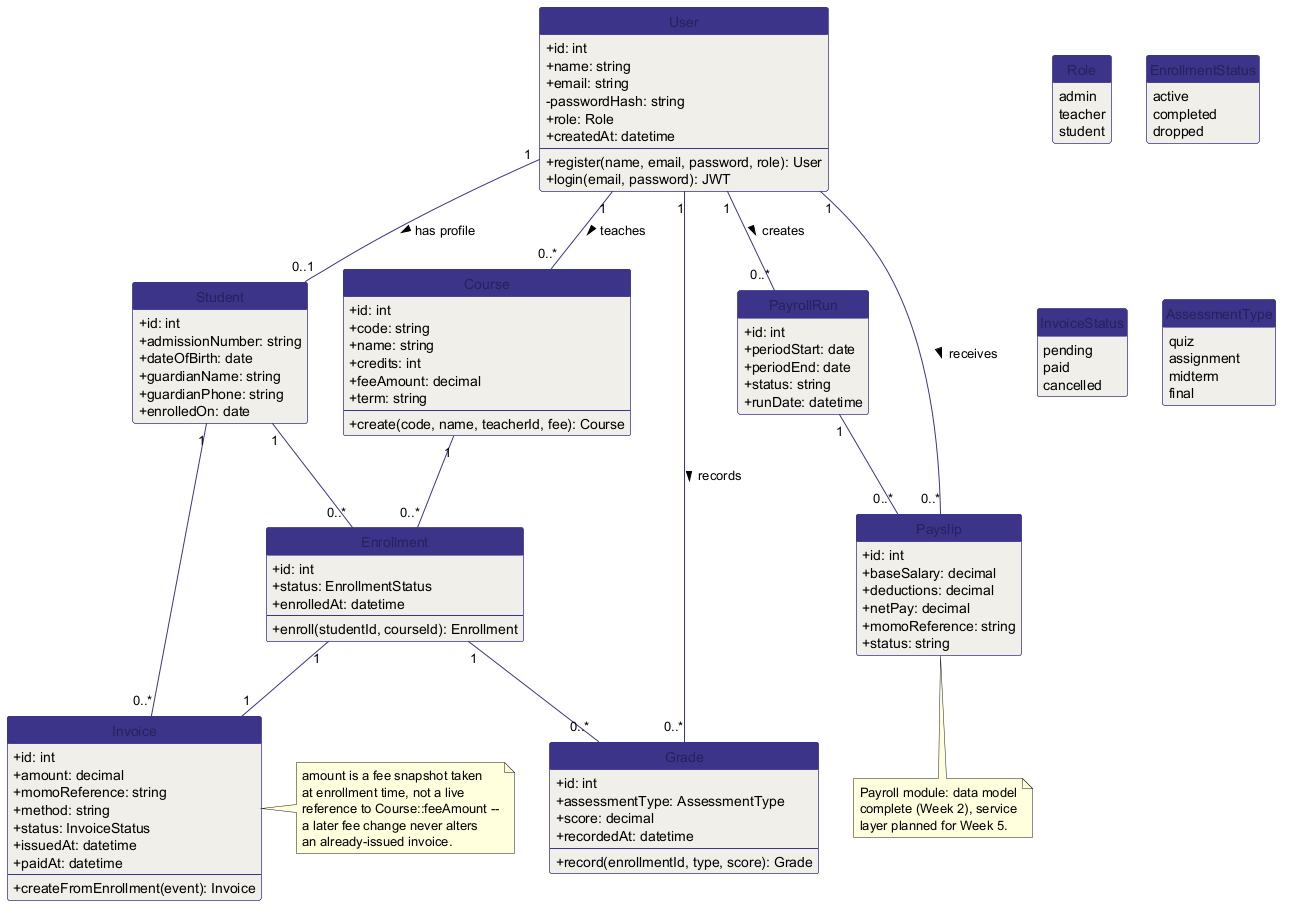

The diagram above was rendered by PlantUML. Its source (embedded in the PNG):
@startuml 02_class
skinparam backgroundColor white
skinparam shadowing false
skinparam defaultFontName Helvetica
skinparam classAttributeIconSize 0
skinparam class {
  BackgroundColor #F1EFE8
  BorderColor #3C3489
  ArrowColor #3C3489
  FontColor #26215C
  HeaderBackgroundColor #3C3489
}
hide circle
hide empty members

enum Role {
  admin
  teacher
  student
}

enum EnrollmentStatus {
  active
  completed
  dropped
}

enum InvoiceStatus {
  pending
  paid
  cancelled
}

enum AssessmentType {
  quiz
  assignment
  midterm
  final
}

class User {
  +id: int
  +name: string
  +email: string
  -passwordHash: string
  +role: Role
  +createdAt: datetime
  --
  +register(name, email, password, role): User
  +login(email, password): JWT
}

class Student {
  +id: int
  +admissionNumber: string
  +dateOfBirth: date
  +guardianName: string
  +guardianPhone: string
  +enrolledOn: date
}

class Course {
  +id: int
  +code: string
  +name: string
  +credits: int
  +feeAmount: decimal
  +term: string
  --
  +create(code, name, teacherId, fee): Course
}

class Enrollment {
  +id: int
  +status: EnrollmentStatus
  +enrolledAt: datetime
  --
  +enroll(studentId, courseId): Enrollment
}

class Grade {
  +id: int
  +assessmentType: AssessmentType
  +score: decimal
  +recordedAt: datetime
  --
  +record(enrollmentId, type, score): Grade
}

class Invoice {
  +id: int
  +amount: decimal
  +momoReference: string
  +method: string
  +status: InvoiceStatus
  +issuedAt: datetime
  +paidAt: datetime
  --
  +createFromEnrollment(event): Invoice
}

class PayrollRun {
  +id: int
  +periodStart: date
  +periodEnd: date
  +status: string
  +runDate: datetime
}

class Payslip {
  +id: int
  +baseSalary: decimal
  +deductions: decimal
  +netPay: decimal
  +momoReference: string
  +status: string
}

User "1" -- "0..1" Student : has profile >
User "1" -- "0..*" Course : teaches >
User "1" -- "0..*" Grade : records >
User "1" -- "0..*" PayrollRun : creates >
User "1" -- "0..*" Payslip : receives >

Student "1" -- "0..*" Enrollment
Course "1" -- "0..*" Enrollment
Enrollment "1" -- "0..*" Grade
Student "1" -- "0..*" Invoice
Enrollment "1" -- "1" Invoice
PayrollRun "1" -- "0..*" Payslip

note right of Invoice
  amount is a fee snapshot taken
  at enrollment time, not a live
  reference to Course::feeAmount --
  a later fee change never alters
  an already-issued invoice.
end note

note bottom of Payslip
  Payroll module: data model
  complete (Week 2), service
  layer planned for Week 5.
end note
@enduml